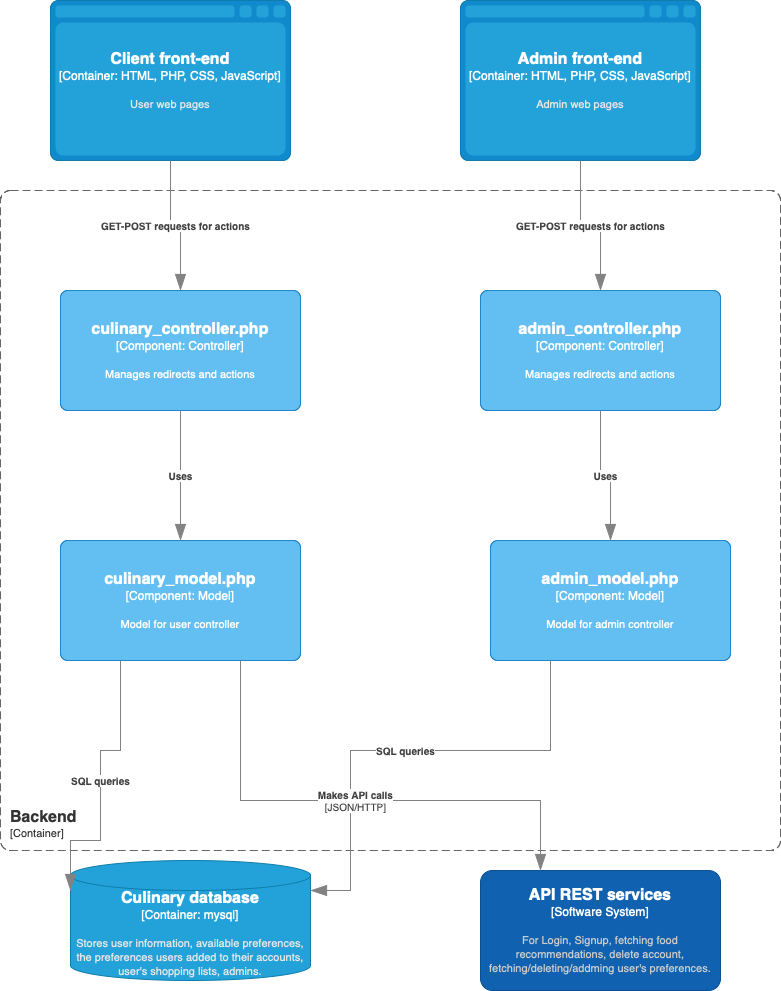

The diagram above was exported from draw.io. Its source (the exported page's mxGraphModel, read from the mxfile embedded in the PNG):
<mxGraphModel dx="1433" dy="2229" grid="1" gridSize="10" guides="1" tooltips="1" connect="1" arrows="1" fold="1" page="1" pageScale="1" pageWidth="827" pageHeight="1169" math="0" shadow="0">
  <root>
    <mxCell id="0" />
    <mxCell id="1" parent="0" />
    <object placeholders="1" c4Name="Backend" c4Type="ContainerScopeBoundary" c4Application="Container" label="&lt;font style=&quot;font-size: 16px&quot;&gt;&lt;b&gt;&lt;div style=&quot;text-align: left&quot;&gt;%c4Name%&lt;/div&gt;&lt;/b&gt;&lt;/font&gt;&lt;div style=&quot;text-align: left&quot;&gt;[%c4Application%]&lt;/div&gt;" id="N7mgkSDhb-tLBXHJsqqk-1">
      <mxCell style="rounded=1;fontSize=11;whiteSpace=wrap;html=1;dashed=1;arcSize=20;fillColor=none;strokeColor=#666666;fontColor=#333333;labelBackgroundColor=none;align=left;verticalAlign=bottom;labelBorderColor=none;spacingTop=0;spacing=10;dashPattern=8 4;metaEdit=1;rotatable=0;perimeter=rectanglePerimeter;noLabel=0;labelPadding=0;allowArrows=0;connectable=0;expand=0;recursiveResize=0;editable=1;pointerEvents=0;absoluteArcSize=1;points=[[0.25,0,0],[0.5,0,0],[0.75,0,0],[1,0.25,0],[1,0.5,0],[1,0.75,0],[0.75,1,0],[0.5,1,0],[0.25,1,0],[0,0.75,0],[0,0.5,0],[0,0.25,0]];" vertex="1" parent="1">
        <mxGeometry x="30" y="20" width="780" height="660" as="geometry" />
      </mxCell>
    </object>
    <object placeholders="1" c4Name="Client front-end" c4Type="Container" c4Technology="HTML, PHP, CSS, JavaScript" c4Description="User web pages" label="&lt;font style=&quot;font-size: 16px&quot;&gt;&lt;b&gt;%c4Name%&lt;/b&gt;&lt;/font&gt;&lt;div&gt;[%c4Type%:&amp;nbsp;%c4Technology%]&lt;/div&gt;&lt;br&gt;&lt;div&gt;&lt;font style=&quot;font-size: 11px&quot;&gt;&lt;font color=&quot;#E6E6E6&quot;&gt;%c4Description%&lt;/font&gt;&lt;/div&gt;" id="N7mgkSDhb-tLBXHJsqqk-2">
      <mxCell style="shape=mxgraph.c4.webBrowserContainer2;whiteSpace=wrap;html=1;boundedLbl=1;rounded=0;labelBackgroundColor=none;strokeColor=#118ACD;fillColor=#23A2D9;strokeColor=#118ACD;strokeColor2=#0E7DAD;fontSize=12;fontColor=#ffffff;align=center;metaEdit=1;points=[[0.5,0,0],[1,0.25,0],[1,0.5,0],[1,0.75,0],[0.5,1,0],[0,0.75,0],[0,0.5,0],[0,0.25,0]];resizable=0;" vertex="1" parent="1">
        <mxGeometry x="80" y="-170" width="240" height="160" as="geometry" />
      </mxCell>
    </object>
    <object placeholders="1" c4Name="Admin front-end" c4Type="Container" c4Technology="HTML, PHP, CSS, JavaScript" c4Description="Admin web pages" label="&lt;font style=&quot;font-size: 16px&quot;&gt;&lt;b&gt;%c4Name%&lt;/b&gt;&lt;/font&gt;&lt;div&gt;[%c4Type%:&amp;nbsp;%c4Technology%]&lt;/div&gt;&lt;br&gt;&lt;div&gt;&lt;font style=&quot;font-size: 11px&quot;&gt;&lt;font color=&quot;#E6E6E6&quot;&gt;%c4Description%&lt;/font&gt;&lt;/div&gt;" id="N7mgkSDhb-tLBXHJsqqk-3">
      <mxCell style="shape=mxgraph.c4.webBrowserContainer2;whiteSpace=wrap;html=1;boundedLbl=1;rounded=0;labelBackgroundColor=none;strokeColor=#118ACD;fillColor=#23A2D9;strokeColor=#118ACD;strokeColor2=#0E7DAD;fontSize=12;fontColor=#ffffff;align=center;metaEdit=1;points=[[0.5,0,0],[1,0.25,0],[1,0.5,0],[1,0.75,0],[0.5,1,0],[0,0.75,0],[0,0.5,0],[0,0.25,0]];resizable=0;" vertex="1" parent="1">
        <mxGeometry x="490" y="-170" width="240" height="160" as="geometry" />
      </mxCell>
    </object>
    <object placeholders="1" c4Name="Culinary database" c4Type="Container" c4Technology="mysql" c4Description="Stores user information, available preferences, the preferences users added to their accounts, user's shopping lists, admins." label="&lt;font style=&quot;font-size: 16px&quot;&gt;&lt;b&gt;%c4Name%&lt;/b&gt;&lt;/font&gt;&lt;div&gt;[%c4Type%:&amp;nbsp;%c4Technology%]&lt;/div&gt;&lt;br&gt;&lt;div&gt;&lt;font style=&quot;font-size: 11px&quot;&gt;&lt;font color=&quot;#E6E6E6&quot;&gt;%c4Description%&lt;/font&gt;&lt;/div&gt;" id="N7mgkSDhb-tLBXHJsqqk-4">
      <mxCell style="shape=cylinder3;size=15;whiteSpace=wrap;html=1;boundedLbl=1;rounded=0;labelBackgroundColor=none;fillColor=#23A2D9;fontSize=12;fontColor=#ffffff;align=center;strokeColor=#0E7DAD;metaEdit=1;points=[[0.5,0,0],[1,0.25,0],[1,0.5,0],[1,0.75,0],[0.5,1,0],[0,0.75,0],[0,0.5,0],[0,0.25,0]];resizable=0;" vertex="1" parent="1">
        <mxGeometry x="100" y="690" width="240" height="120" as="geometry" />
      </mxCell>
    </object>
    <object placeholders="1" c4Name="API REST services" c4Type="Software System" c4Description="For Login, Signup, fetching food recommendations, delete account, fetching/deleting/addming user's preferences." label="&lt;font style=&quot;font-size: 16px&quot;&gt;&lt;b&gt;%c4Name%&lt;/b&gt;&lt;/font&gt;&lt;div&gt;[%c4Type%]&lt;/div&gt;&lt;br&gt;&lt;div&gt;&lt;font style=&quot;font-size: 11px&quot;&gt;&lt;font color=&quot;#cccccc&quot;&gt;%c4Description%&lt;/font&gt;&lt;/div&gt;" id="N7mgkSDhb-tLBXHJsqqk-5">
      <mxCell style="rounded=1;whiteSpace=wrap;html=1;labelBackgroundColor=none;fillColor=#1061B0;fontColor=#ffffff;align=center;arcSize=10;strokeColor=#0D5091;metaEdit=1;resizable=0;points=[[0.25,0,0],[0.5,0,0],[0.75,0,0],[1,0.25,0],[1,0.5,0],[1,0.75,0],[0.75,1,0],[0.5,1,0],[0.25,1,0],[0,0.75,0],[0,0.5,0],[0,0.25,0]];" vertex="1" parent="1">
        <mxGeometry x="510" y="700" width="240" height="120" as="geometry" />
      </mxCell>
    </object>
    <object placeholders="1" c4Name="culinary_controller.php" c4Type="Component" c4Technology="Controller" c4Description="Manages redirects and actions" label="&lt;font style=&quot;font-size: 16px&quot;&gt;&lt;b&gt;%c4Name%&lt;/b&gt;&lt;/font&gt;&lt;div&gt;[%c4Type%: %c4Technology%]&lt;/div&gt;&lt;br&gt;&lt;div&gt;&lt;font style=&quot;font-size: 11px&quot;&gt;%c4Description%&lt;/font&gt;&lt;/div&gt;" id="N7mgkSDhb-tLBXHJsqqk-6">
      <mxCell style="rounded=1;whiteSpace=wrap;html=1;labelBackgroundColor=none;fillColor=#63BEF2;fontColor=#ffffff;align=center;arcSize=6;strokeColor=#2086C9;metaEdit=1;resizable=0;points=[[0.25,0,0],[0.5,0,0],[0.75,0,0],[1,0.25,0],[1,0.5,0],[1,0.75,0],[0.75,1,0],[0.5,1,0],[0.25,1,0],[0,0.75,0],[0,0.5,0],[0,0.25,0]];" vertex="1" parent="1">
        <mxGeometry x="90" y="120" width="240" height="120" as="geometry" />
      </mxCell>
    </object>
    <object placeholders="1" c4Name="admin_controller.php" c4Type="Component" c4Technology="Controller" c4Description="Manages redirects and actions" label="&lt;font style=&quot;font-size: 16px&quot;&gt;&lt;b&gt;%c4Name%&lt;/b&gt;&lt;/font&gt;&lt;div&gt;[%c4Type%: %c4Technology%]&lt;/div&gt;&lt;br&gt;&lt;div&gt;&lt;font style=&quot;font-size: 11px&quot;&gt;%c4Description%&lt;/font&gt;&lt;/div&gt;" id="N7mgkSDhb-tLBXHJsqqk-7">
      <mxCell style="rounded=1;whiteSpace=wrap;html=1;labelBackgroundColor=none;fillColor=#63BEF2;fontColor=#ffffff;align=center;arcSize=6;strokeColor=#2086C9;metaEdit=1;resizable=0;points=[[0.25,0,0],[0.5,0,0],[0.75,0,0],[1,0.25,0],[1,0.5,0],[1,0.75,0],[0.75,1,0],[0.5,1,0],[0.25,1,0],[0,0.75,0],[0,0.5,0],[0,0.25,0]];" vertex="1" parent="1">
        <mxGeometry x="510" y="120" width="240" height="120" as="geometry" />
      </mxCell>
    </object>
    <object placeholders="1" c4Name="culinary_model.php" c4Type="Component" c4Technology="Model" c4Description="Model for user controller" label="&lt;font style=&quot;font-size: 16px&quot;&gt;&lt;b&gt;%c4Name%&lt;/b&gt;&lt;/font&gt;&lt;div&gt;[%c4Type%: %c4Technology%]&lt;/div&gt;&lt;br&gt;&lt;div&gt;&lt;font style=&quot;font-size: 11px&quot;&gt;%c4Description%&lt;/font&gt;&lt;/div&gt;" id="N7mgkSDhb-tLBXHJsqqk-8">
      <mxCell style="rounded=1;whiteSpace=wrap;html=1;labelBackgroundColor=none;fillColor=#63BEF2;fontColor=#ffffff;align=center;arcSize=6;strokeColor=#2086C9;metaEdit=1;resizable=0;points=[[0.25,0,0],[0.5,0,0],[0.75,0,0],[1,0.25,0],[1,0.5,0],[1,0.75,0],[0.75,1,0],[0.5,1,0],[0.25,1,0],[0,0.75,0],[0,0.5,0],[0,0.25,0]];" vertex="1" parent="1">
        <mxGeometry x="90" y="370" width="240" height="120" as="geometry" />
      </mxCell>
    </object>
    <object placeholders="1" c4Name="admin_model.php" c4Type="Component" c4Technology="Model" c4Description="Model for admin controller" label="&lt;font style=&quot;font-size: 16px&quot;&gt;&lt;b&gt;%c4Name%&lt;/b&gt;&lt;/font&gt;&lt;div&gt;[%c4Type%: %c4Technology%]&lt;/div&gt;&lt;br&gt;&lt;div&gt;&lt;font style=&quot;font-size: 11px&quot;&gt;%c4Description%&lt;/font&gt;&lt;/div&gt;" id="N7mgkSDhb-tLBXHJsqqk-9">
      <mxCell style="rounded=1;whiteSpace=wrap;html=1;labelBackgroundColor=none;fillColor=#63BEF2;fontColor=#ffffff;align=center;arcSize=6;strokeColor=#2086C9;metaEdit=1;resizable=0;points=[[0.25,0,0],[0.5,0,0],[0.75,0,0],[1,0.25,0],[1,0.5,0],[1,0.75,0],[0.75,1,0],[0.5,1,0],[0.25,1,0],[0,0.75,0],[0,0.5,0],[0,0.25,0]];" vertex="1" parent="1">
        <mxGeometry x="520" y="370" width="240" height="120" as="geometry" />
      </mxCell>
    </object>
    <object placeholders="1" c4Type="Relationship" c4Description="GET-POST requests for actions" label="&lt;div style=&quot;text-align: left&quot;&gt;&lt;div style=&quot;text-align: center&quot;&gt;&lt;b&gt;%c4Description%&lt;/b&gt;&lt;/div&gt;" id="N7mgkSDhb-tLBXHJsqqk-10">
      <mxCell style="endArrow=blockThin;html=1;fontSize=10;fontColor=#404040;strokeWidth=1;endFill=1;strokeColor=#828282;elbow=vertical;metaEdit=1;endSize=14;startSize=14;jumpStyle=arc;jumpSize=16;rounded=0;edgeStyle=orthogonalEdgeStyle;exitX=0.5;exitY=1;exitDx=0;exitDy=0;exitPerimeter=0;entryX=0.5;entryY=0;entryDx=0;entryDy=0;entryPerimeter=0;" edge="1" parent="1" source="N7mgkSDhb-tLBXHJsqqk-2" target="N7mgkSDhb-tLBXHJsqqk-6">
        <mxGeometry width="240" relative="1" as="geometry">
          <mxPoint x="200" y="60" as="sourcePoint" />
          <mxPoint x="440" y="60" as="targetPoint" />
        </mxGeometry>
      </mxCell>
    </object>
    <object placeholders="1" c4Type="Relationship" c4Description="GET-POST requests for actions" label="&lt;div style=&quot;text-align: left&quot;&gt;&lt;div style=&quot;text-align: center&quot;&gt;&lt;b&gt;%c4Description%&lt;/b&gt;&lt;/div&gt;" id="N7mgkSDhb-tLBXHJsqqk-11">
      <mxCell style="endArrow=blockThin;html=1;fontSize=10;fontColor=#404040;strokeWidth=1;endFill=1;strokeColor=#828282;elbow=vertical;metaEdit=1;endSize=14;startSize=14;jumpStyle=arc;jumpSize=16;rounded=0;edgeStyle=orthogonalEdgeStyle;exitX=0.5;exitY=1;exitDx=0;exitDy=0;exitPerimeter=0;entryX=0.5;entryY=0;entryDx=0;entryDy=0;entryPerimeter=0;" edge="1" parent="1" source="N7mgkSDhb-tLBXHJsqqk-3" target="N7mgkSDhb-tLBXHJsqqk-7">
        <mxGeometry width="240" relative="1" as="geometry">
          <mxPoint x="634.5" y="20" as="sourcePoint" />
          <mxPoint x="644.5" y="150" as="targetPoint" />
        </mxGeometry>
      </mxCell>
    </object>
    <object placeholders="1" c4Type="Relationship" c4Description="Uses" label="&lt;div style=&quot;text-align: left&quot;&gt;&lt;div style=&quot;text-align: center&quot;&gt;&lt;b&gt;%c4Description%&lt;/b&gt;&lt;/div&gt;" id="N7mgkSDhb-tLBXHJsqqk-12">
      <mxCell style="endArrow=blockThin;html=1;fontSize=10;fontColor=#404040;strokeWidth=1;endFill=1;strokeColor=#828282;elbow=vertical;metaEdit=1;endSize=14;startSize=14;jumpStyle=arc;jumpSize=16;rounded=0;edgeStyle=orthogonalEdgeStyle;exitX=0.5;exitY=1;exitDx=0;exitDy=0;exitPerimeter=0;entryX=0.5;entryY=0;entryDx=0;entryDy=0;entryPerimeter=0;" edge="1" parent="1" source="N7mgkSDhb-tLBXHJsqqk-6" target="N7mgkSDhb-tLBXHJsqqk-8">
        <mxGeometry width="240" relative="1" as="geometry">
          <mxPoint x="380" y="432.21" as="sourcePoint" />
          <mxPoint x="400" y="267.21" as="targetPoint" />
        </mxGeometry>
      </mxCell>
    </object>
    <object placeholders="1" c4Type="Relationship" c4Description="Uses" label="&lt;div style=&quot;text-align: left&quot;&gt;&lt;div style=&quot;text-align: center&quot;&gt;&lt;b&gt;%c4Description%&lt;/b&gt;&lt;/div&gt;" id="N7mgkSDhb-tLBXHJsqqk-13">
      <mxCell style="endArrow=blockThin;html=1;fontSize=10;fontColor=#404040;strokeWidth=1;endFill=1;strokeColor=#828282;elbow=vertical;metaEdit=1;endSize=14;startSize=14;jumpStyle=arc;jumpSize=16;rounded=0;edgeStyle=orthogonalEdgeStyle;entryX=0.5;entryY=0;entryDx=0;entryDy=0;entryPerimeter=0;exitX=0.5;exitY=1;exitDx=0;exitDy=0;exitPerimeter=0;" edge="1" parent="1" source="N7mgkSDhb-tLBXHJsqqk-7" target="N7mgkSDhb-tLBXHJsqqk-9">
        <mxGeometry width="240" relative="1" as="geometry">
          <mxPoint x="629" y="240" as="sourcePoint" />
          <mxPoint x="629.29" y="380" as="targetPoint" />
        </mxGeometry>
      </mxCell>
    </object>
    <object placeholders="1" c4Type="Relationship" c4Description="SQL queries" label="&lt;div style=&quot;text-align: left&quot;&gt;&lt;div style=&quot;text-align: center&quot;&gt;&lt;b&gt;%c4Description%&lt;/b&gt;&lt;/div&gt;" id="N7mgkSDhb-tLBXHJsqqk-14">
      <mxCell style="endArrow=blockThin;html=1;fontSize=10;fontColor=#404040;strokeWidth=1;endFill=1;strokeColor=#828282;elbow=vertical;metaEdit=1;endSize=14;startSize=14;jumpStyle=arc;jumpSize=16;rounded=0;edgeStyle=orthogonalEdgeStyle;exitX=0.25;exitY=1;exitDx=0;exitDy=0;exitPerimeter=0;entryX=0;entryY=0.25;entryDx=0;entryDy=0;entryPerimeter=0;" edge="1" parent="1" source="N7mgkSDhb-tLBXHJsqqk-8" target="N7mgkSDhb-tLBXHJsqqk-4">
        <mxGeometry width="240" relative="1" as="geometry">
          <mxPoint x="210" y="520" as="sourcePoint" />
          <mxPoint x="510" y="650" as="targetPoint" />
          <Array as="points">
            <mxPoint x="150" y="580" />
            <mxPoint x="130" y="580" />
            <mxPoint x="130" y="670" />
            <mxPoint x="100" y="670" />
          </Array>
        </mxGeometry>
      </mxCell>
    </object>
    <object placeholders="1" c4Type="Relationship" c4Description="SQL queries" label="&lt;div style=&quot;text-align: left&quot;&gt;&lt;div style=&quot;text-align: center&quot;&gt;&lt;b&gt;%c4Description%&lt;/b&gt;&lt;/div&gt;" id="N7mgkSDhb-tLBXHJsqqk-15">
      <mxCell style="endArrow=blockThin;html=1;fontSize=10;fontColor=#404040;strokeWidth=1;endFill=1;strokeColor=#828282;elbow=vertical;metaEdit=1;endSize=14;startSize=14;jumpStyle=arc;jumpSize=16;rounded=0;edgeStyle=orthogonalEdgeStyle;exitX=0.25;exitY=1;exitDx=0;exitDy=0;exitPerimeter=0;entryX=1;entryY=0.25;entryDx=0;entryDy=0;entryPerimeter=0;" edge="1" parent="1" source="N7mgkSDhb-tLBXHJsqqk-9" target="N7mgkSDhb-tLBXHJsqqk-4">
        <mxGeometry width="240" relative="1" as="geometry">
          <mxPoint x="580" y="490" as="sourcePoint" />
          <mxPoint x="530" y="720" as="targetPoint" />
          <Array as="points">
            <mxPoint x="580" y="580" />
            <mxPoint x="380" y="580" />
            <mxPoint x="380" y="720" />
          </Array>
        </mxGeometry>
      </mxCell>
    </object>
    <object placeholders="1" c4Type="Relationship" c4Technology="JSON/HTTP" c4Description="Makes API calls" label="&lt;div style=&quot;text-align: left&quot;&gt;&lt;div style=&quot;text-align: center&quot;&gt;&lt;b&gt;%c4Description%&lt;/b&gt;&lt;/div&gt;&lt;div style=&quot;text-align: center&quot;&gt;[%c4Technology%]&lt;/div&gt;&lt;/div&gt;" id="N7mgkSDhb-tLBXHJsqqk-16">
      <mxCell style="endArrow=blockThin;html=1;fontSize=10;fontColor=#404040;strokeWidth=1;endFill=1;strokeColor=#828282;elbow=vertical;metaEdit=1;endSize=14;startSize=14;jumpStyle=arc;jumpSize=16;rounded=0;edgeStyle=orthogonalEdgeStyle;entryX=0.25;entryY=0;entryDx=0;entryDy=0;entryPerimeter=0;exitX=0.75;exitY=1;exitDx=0;exitDy=0;exitPerimeter=0;" edge="1" parent="1" source="N7mgkSDhb-tLBXHJsqqk-8" target="N7mgkSDhb-tLBXHJsqqk-5">
        <mxGeometry width="240" relative="1" as="geometry">
          <mxPoint x="254" y="550" as="sourcePoint" />
          <mxPoint x="414" y="550" as="targetPoint" />
          <Array as="points">
            <mxPoint x="270" y="630" />
            <mxPoint x="570" y="630" />
          </Array>
        </mxGeometry>
      </mxCell>
    </object>
  </root>
</mxGraphModel>